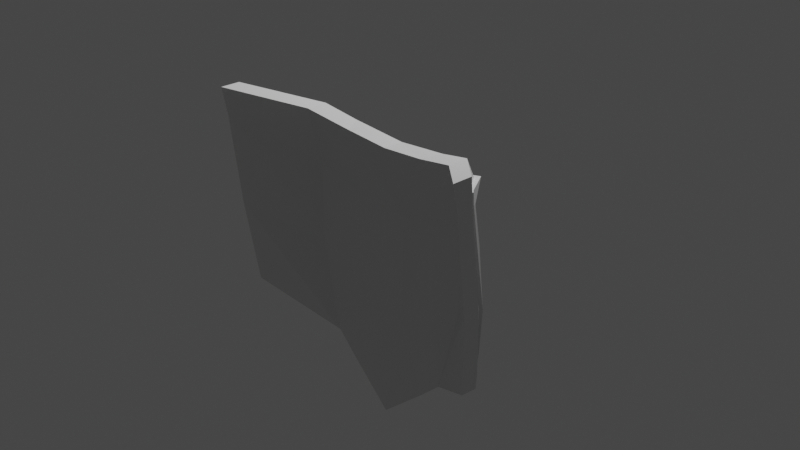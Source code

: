 # Source: Shield.blend  (saved by Blender 3.6.13; exported with 4.5.12 LTS)
import bpy
from mathutils import Matrix  # noqa: F401  (used for matrix-valued properties, if any)

bpy.ops.wm.read_factory_settings(use_empty=True)
scene = bpy.context.scene
scene.name = 'Scene'

# ---- collections
col_collection = bpy.data.collections.new('Collection'); scene.collection.children.link(col_collection)

# ---- materials (node trees are filled in below, after node groups)
mat_material = bpy.data.materials.new('Material')
mat_material.alpha_threshold = 0.0
mat_material.use_transparent_shadow = False
mat_material.roughness = 0.5
mat_material.line_color = (0.0, 0.0, 0.0, 1.0)

# ---- material node trees
mat_material.use_nodes = True; mat_material.node_tree.nodes.clear()
_N = mat_material.node_tree.nodes; _L = mat_material.node_tree.links
n0 = _N.new('ShaderNodeOutputMaterial'); n0.name = 'Material Output'; n0.location = (300, 300)
n1 = _N.new('ShaderNodeBsdfPrincipled'); n1.name = 'Principled BSDF'; n1.location = (10, 300)
n1.distribution = 'GGX'
n1.subsurface_method = 'RANDOM_WALK_SKIN'
n1.inputs[3].default_value = 1.45
n1.inputs[27].default_value = (0.0, 0.0, 0.0, 1.0)
n1.inputs[28].default_value = 1.0
_L.new(n1.outputs[0], n0.inputs[0])
n0.is_active_output = True

# ---- world
world_world = bpy.data.worlds.new('World'); scene.world = world_world
world_world.use_nodes = True; world_world.node_tree.nodes.clear()
_N = world_world.node_tree.nodes; _L = world_world.node_tree.links
n0 = _N.new('ShaderNodeOutputWorld'); n0.name = 'World Output'; n0.location = (300, 300)
n1 = _N.new('ShaderNodeBackground'); n1.name = 'Background'; n1.location = (10, 300)
n1.inputs[0].default_value = (0.05088, 0.05088, 0.05088, 1.0)
_L.new(n1.outputs[0], n0.inputs[0])
n0.is_active_output = True
world_world.color = (0.05088, 0.05088, 0.05088)
world_world.use_sun_shadow = False
world_world.sun_shadow_jitter_overblur = 0.0

# ---- cameras
cam_camera = bpy.data.cameras.new('Camera')
cam_camera.clip_end = 100.0
cam_camera.ortho_scale = 7.314

# ---- lights
light_light = bpy.data.lights.new('Light', 'POINT')
light_light.transmission_factor = 0.0
light_light.energy = 1000.0
light_light.shadow_soft_size = 0.1
light_light.shadow_maximum_resolution = 0.006
light_light.use_absolute_resolution = True

# ---- meshes
me_cube = bpy.data.meshes.new('Cube')
me_cube.from_pydata([(-1.008, -0.003483, 0.7889), (-0.9253, 0.0008781, -1.112), (-1.0, -0.3302, 1.0), (-1.015, -0.1572, -0.5555), (0.0, 0.1427, -1.703), (0.0, -0.197, 0.8305), (0.0, 0.04822, -1.17), (0.0, 0.0354, 0.8268), (-0.9035, 0.03729, -1.271), (-0.7663, -0.1745, -1.582), (0.0, 0.1395, -1.885), (0.0, -0.1989, -2.262), (-1.632, -0.6938, 1.047), (-1.635, -0.7511, -0.1381), (-1.632, -0.9284, 1.211), (-1.535, -0.6175, 1.0), (-1.563, -0.4754, -0.8867), (-1.544, -0.6513, -1.06), (-0.5705, 0.1439, -1.358), (-0.5046, -0.2141, 0.8757), (-0.573, -0.02957, -0.9316), (-0.627, 0.05818, 0.6906), (-0.5791, 0.1491, -1.486), (-0.5349, -0.1819, -1.797), (-1.005, -0.1604, 0.3483), (-1.011, -0.02628, 0.6648), (0.0, 0.1523, -0.004039), (0.0, 0.04822, -0.004039), (-1.632, -0.8701, 0.9087), (-1.53, -0.6201, 0.8677), (-0.629, 0.03658, 0.5714), (-0.5328, -0.04668, 0.1204), (-0.5613, 0.07786, -0.9206), (-0.947, -0.0883, -0.6814), (-1.02, -0.05544, 0.2639), (-0.6143, -0.01459, 0.9032), (-0.5444, 0.01711, -1.795), (0.0, 0.1534, 0.6299), (-0.7768, -0.03818, -1.575), (0.0, 0.02096, -2.276), (0.0, 0.1523, -1.17), (-1.636, -0.5672, -0.1381), (-1.542, -0.4673, -1.071), (-1.0, -0.0935, 1.0), (-1.632, -0.7083, 1.211), (-0.6189, 0.03202, 0.1458), (0.0, 0.1534, 0.4993), (-1.414, -0.4194, -0.7829), (-1.46, -0.4453, 0.3997), (-1.556, -0.4732, -0.2029), (-1.454, -0.5439, 0.8392), (-1.444, -0.3966, -0.2942), (-1.483, -0.4622, -0.7343), (-1.457, -0.4631, -0.9134), (-1.457, -0.5375, 0.9693), (-1.386, -0.4109, -0.9607), (-0.9557, 0.05738, -1.114), (-0.934, 0.09304, -1.273), (-1.444, -0.3678, -0.7847), (-0.6013, 0.1987, -1.36), (-0.6099, 0.2043, -1.488), (0.0, 0.2086, 0.6281), (0.0, 0.2086, 0.4975), (-1.484, -0.4903, 0.8374), (-1.551, -0.5826, 0.8665), (-0.6578, 0.1109, 0.6889), (0.0, 0.1947, -1.887), (0.0, 0.198, -1.705), (-1.473, -0.5091, 0.9684), (-1.55, -0.5895, 0.9994), (-1.039, 0.06031, 0.7871), (-1.042, 0.0384, 0.663), (-0.6598, 0.08917, 0.5696), (-1.474, -0.3443, -0.2959), (-1.562, -0.4291, -0.22), (-1.485, -0.4206, 0.4092), (-1.416, -0.3591, -0.9624), (-1.488, -0.4111, -0.9152), (-1.514, -0.4105, -0.736), (-1.632, -0.6912, 0.9228)], [], [(35, 43, 2, 19), (31, 19, 2, 24), (20, 3, 9, 23), (36, 39, 11, 23), (24, 2, 14, 28), (40, 6, 11, 39, 10, 4), (30, 25, 71, 72), (9, 3, 13, 17), (2, 43, 44, 14), (38, 9, 17, 42), (47, 1, 56, 58), (38, 36, 23, 9), (6, 20, 23, 11), (27, 5, 19, 31), (7, 35, 19, 5), (6, 27, 31, 20), (33, 34, 45, 32), (3, 24, 28, 13), (32, 45, 26, 40), (20, 31, 24, 3), (18, 1, 33, 32), (37, 21, 35, 7), (8, 22, 36, 38), (16, 53, 55, 8, 38, 42), (44, 43, 0, 54, 15, 12), (4, 18, 32, 40), (21, 0, 43, 35), (22, 10, 39, 36), (25, 30, 45, 34), (30, 46, 26, 45), (25, 50, 63, 71), (4, 10, 66, 67), (25, 34, 48, 50), (33, 51, 48, 34), (41, 49, 52, 53, 16), (53, 52, 78, 77), (29, 15, 69, 64), (47, 51, 33, 1), (54, 0, 70, 68), (28, 14, 44, 12, 79, 41, 13), (22, 8, 57, 60), (55, 53, 77, 76), (10, 22, 60, 66), (59, 67, 66, 60), (56, 59, 60, 57), (62, 72, 65, 61), (70, 71, 63, 68), (64, 63, 75, 73, 74), (57, 76, 58, 56), (58, 78, 74, 73), (65, 72, 71, 70), (64, 69, 68, 63), (77, 78, 58, 76), (52, 49, 74, 78), (50, 48, 75, 63), (46, 30, 72, 62), (51, 47, 58, 73), (15, 54, 68, 69), (48, 51, 73, 75), (18, 4, 67, 59), (1, 18, 59, 56), (49, 29, 64, 74), (8, 55, 76, 57), (0, 21, 65, 70), (21, 37, 61, 65), (29, 79, 12, 15), (41, 79, 29, 49), (42, 17, 13, 41, 16)])
_uv = me_cube.uv_layers.new(name='UVMap')
_uv.uv.foreach_set('vector', [0.8268, 0.5, 0.875, 0.5, 0.875, 0.75, 0.8131, 0.75, 0.5222, 0.9381, 0.625, 0.9381, 0.625, 1.0, 0.5222, 1.0, 0.375, 0.9381, 0.375, 1.0, 0.375, 0.9827, 0.375, 0.9502, 0.1731, 0.5, 0.25, 0.5, 0.25, 0.75, 0.1748, 0.75, 0.5222, 1.0, 0.625, 1.0, 0.625, 1.0, 0.5702, 1.0, 0.0, 0.0, 0.0, 0.0, 0.0, 0.0, 0.0, 0.0, 0.0, 0.0, 0.0, 0.0, 0.5785, 0.2921, 0.5793, 0.2429, 0.5793, 0.2429, 0.5785, 0.2921, 0.375, 0.9827, 0.375, 1.0, 0.375, 1.0, 0.375, 1.0, 0.875, 0.75, 0.875, 0.5, 0.875, 0.5, 0.875, 0.75, 0.1404, 0.5627, 0.1423, 0.75, 0.125, 0.75, 0.125, 0.5332, 0.0, 0.0, 0.3375, 0.2467, 0.3375, 0.2467, 0.0, 0.0, 0.1404, 0.5627, 0.1731, 0.5, 0.1748, 0.75, 0.1423, 0.75, 0.375, 0.875, 0.375, 0.9381, 0.375, 0.9502, 0.375, 0.875, 0.5222, 0.875, 0.625, 0.875, 0.625, 0.9381, 0.5222, 0.9381, 0.75, 0.5, 0.8268, 0.5, 0.8131, 0.75, 0.75, 0.75, 0.375, 0.875, 0.5222, 0.875, 0.5222, 0.9381, 0.375, 0.9381, 0.375, 0.2707, 0.5211, 0.2489, 0.522, 0.3008, 0.375, 0.3132, 0.375, 1.0, 0.5222, 1.0, 0.5702, 1.0, 0.375, 1.0, 0.375, 0.3132, 0.522, 0.3008, 0.5222, 0.375, 0.375, 0.375, 0.375, 0.9381, 0.5222, 0.9381, 0.5222, 1.0, 0.375, 1.0, 0.3737, 0.2988, 0.3375, 0.2467, 0.375, 0.2707, 0.375, 0.3132, 0.5971, 0.3485, 0.5935, 0.2943, 0.625, 0.2982, 0.625, 0.375, 0.375, 0.2675, 0.375, 0.2935, 0.375, 0.2981, 0.375, 0.2638, 0.375, 0.2518, 0.375, 0.253, 0.375, 0.2549, 0.375, 0.2675, 0.375, 0.2638, 0.375, 0.3495, 0.625, 0.25, 0.625, 0.25, 0.5896, 0.2447, 0.5942, 0.2492, 0.5949, 0.25, 0.5954, 0.25, 0.375, 0.347, 0.3737, 0.2988, 0.375, 0.3132, 0.375, 0.375, 0.5935, 0.2943, 0.5896, 0.2447, 0.625, 0.25, 0.625, 0.2982, 0.375, 0.2935, 0.375, 0.3458, 0.375, 0.375, 0.375, 0.2981, 0.5793, 0.2429, 0.5785, 0.2921, 0.522, 0.3008, 0.5211, 0.2489, 0.5785, 0.2921, 0.5799, 0.3488, 0.5222, 0.375, 0.522, 0.3008, 0.5793, 0.2429, 0.5735, 0.2489, 0.5735, 0.2489, 0.5793, 0.2429, 0.0, 0.0, 0.0, 0.0, 0.0, 0.0, 0.0, 0.0, 0.5793, 0.2429, 0.5211, 0.2489, 0.3095, 0.1362, 0.5735, 0.2489, 0.375, 0.2707, 0.06188, 0.04467, 0.3095, 0.1362, 0.5211, 0.2489, 0.375, 0.6226, 0.1882, 0.2465, 0.2833, 0.1911, 0.375, 0.253, 0.375, 0.2518, 0.375, 0.253, 0.2833, 0.1911, 0.2833, 0.1911, 0.375, 0.253, 0.5727, 0.2499, 0.5949, 0.25, 0.5949, 0.25, 0.5727, 0.2499, 0.0, 0.0, 0.0362, 0.02614, 0.375, 0.2707, 0.3375, 0.2467, 0.5942, 0.2492, 0.5896, 0.2447, 0.5896, 0.2447, 0.5942, 0.2492, 0.5702, 1.0, 0.875, 0.75, 0.625, 0.25, 0.5954, 0.25, 0.5722, 0.25, 0.375, 0.6226, 0.375, 1.0, 0.375, 0.2935, 0.375, 0.2675, 0.375, 0.2675, 0.375, 0.2935, 0.375, 0.2549, 0.375, 0.253, 0.375, 0.253, 0.375, 0.2549, 0.375, 0.3458, 0.375, 0.2935, 0.375, 0.2935, 0.375, 0.3458, 0.3737, 0.2988, 0.375, 0.347, 0.375, 0.3458, 0.375, 0.2935, 0.3375, 0.2467, 0.3737, 0.2988, 0.375, 0.2935, 0.375, 0.2675, 0.5799, 0.3488, 0.5785, 0.2921, 0.5935, 0.2943, 0.5971, 0.3485, 0.5896, 0.2447, 0.5793, 0.2429, 0.5735, 0.2489, 0.5942, 0.2492, 0.5727, 0.2499, 0.5735, 0.2489, 0.3095, 0.1362, 0.06188, 0.04467, 0.1411, 0.1597, 0.375, 0.2675, 0.375, 0.2549, 0.0, 0.0, 0.3375, 0.2467, 0.04398, 0.03214, 0.0, 0.0, 0.1411, 0.1597, 0.06188, 0.04467, 0.5935, 0.2943, 0.5785, 0.2921, 0.5793, 0.2429, 0.5896, 0.2447, 0.5727, 0.2499, 0.5949, 0.25, 0.5942, 0.2492, 0.5735, 0.2489, 0.375, 0.253, 0.2833, 0.1911, 0.04398, 0.03214, 0.375, 0.2549, 0.2833, 0.1911, 0.1882, 0.2465, 0.1411, 0.1597, 0.2833, 0.1911, 0.5735, 0.2489, 0.3095, 0.1362, 0.3095, 0.1362, 0.5735, 0.2489, 0.5799, 0.3488, 0.5785, 0.2921, 0.5785, 0.2921, 0.5799, 0.3488, 0.0362, 0.02614, 0.0, 0.0, 0.0, 0.0, 0.0362, 0.02614, 0.5949, 0.25, 0.5942, 0.2492, 0.5942, 0.2492, 0.5949, 0.25, 0.3095, 0.1362, 0.06188, 0.04467, 0.06188, 0.04467, 0.3095, 0.1362, 0.3737, 0.2988, 0.375, 0.347, 0.375, 0.347, 0.3737, 0.2988, 0.3375, 0.2467, 0.3737, 0.2988, 0.3737, 0.2988, 0.3375, 0.2467, 0.1882, 0.2465, 0.5727, 0.2499, 0.5727, 0.2499, 0.1411, 0.1597, 0.375, 0.2675, 0.375, 0.2549, 0.375, 0.2549, 0.375, 0.2675, 0.5896, 0.2447, 0.5935, 0.2943, 0.5935, 0.2943, 0.5896, 0.2447, 0.5935, 0.2943, 0.5971, 0.3485, 0.5971, 0.3485, 0.5935, 0.2943, 0.5727, 0.2499, 0.5722, 0.25, 0.5954, 0.25, 0.5949, 0.25, 0.375, 0.6226, 0.5722, 0.25, 0.5727, 0.2499, 0.1882, 0.2465, 0.375, 0.3495, 0.375, 1.0, 0.375, 1.0, 0.375, 0.6226, 0.375, 0.2518])
me_cube.materials.append(mat_material)
me_cube.use_mirror_vertex_groups = False
me_cube.update()

# ---- objects
ob_cube = bpy.data.objects.new('Cube', me_cube)
ob_light = bpy.data.objects.new('Light', light_light)
ob_camera = bpy.data.objects.new('Camera', cam_camera)

# ---- transforms, parenting, visibility, modifiers, constraints
ob_cube.location = (0.0, 0.0, 0.0)
ob_cube.lock_rotations_4d = False
ob_cube.empty_display_type = 'ARROWS'
ob_cube.lineart.crease_threshold = 0.0
_m = ob_cube.modifiers.new('Mirror', 'MIRROR')
_m.use_clip = True
ob_light.location = (-0.09001, 2.296, 6.229)
ob_light.rotation_euler = (0.6503, 0.05522, 1.866)
ob_light.lock_rotations_4d = False
ob_light.empty_display_type = 'ARROWS'
ob_light.color = (0.0, 0.0, 0.0, 0.0)
ob_light.lineart.crease_threshold = 0.0
ob_camera.location = (7.359, -6.926, 4.958)
ob_camera.rotation_euler = (1.109, 0.0, 0.8149)
ob_camera.lock_rotations_4d = False
ob_camera.empty_display_type = 'ARROWS'
ob_camera.color = (0.0, 0.0, 0.0, 0.0)
ob_camera.display_type = 'WIRE'
ob_camera.lineart.crease_threshold = 0.0

# ---- collection membership
col_collection.objects.link(ob_cube)
col_collection.objects.link(ob_light)
col_collection.objects.link(ob_camera)

# ---- scene / render settings (as saved in the file)
scene.camera = ob_camera
scene.frame_start = 1; scene.frame_end = 250; scene.frame_set(1)
scene.render.engine = 'BLENDER_EEVEE_NEXT'
scene.cycles.sampling_pattern = 'TABULATED_SOBOL'
scene.view_settings.view_transform = 'Filmic'
bpy.context.view_layer.update()
